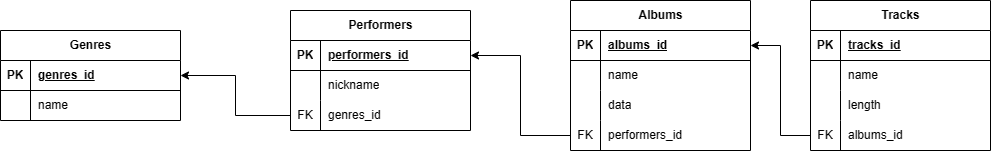

The diagram above was exported from draw.io. Its source (the exported page's mxGraphModel, read from the mxfile embedded in the PNG):
<mxGraphModel dx="616" dy="549" grid="1" gridSize="10" guides="1" tooltips="1" connect="1" arrows="1" fold="1" page="1" pageScale="1" pageWidth="1920" pageHeight="1200" math="0" shadow="0">
  <root>
    <mxCell id="0" />
    <mxCell id="1" parent="0" />
    <mxCell id="INO0Qg6UD8b2fWy0fmUW-1" value="Genres" style="shape=table;startSize=30;container=1;collapsible=1;childLayout=tableLayout;fixedRows=1;rowLines=0;fontStyle=1;align=center;resizeLast=1;html=1;" vertex="1" parent="1">
      <mxGeometry x="120" y="160" width="180" height="90" as="geometry" />
    </mxCell>
    <mxCell id="INO0Qg6UD8b2fWy0fmUW-2" value="" style="shape=tableRow;horizontal=0;startSize=0;swimlaneHead=0;swimlaneBody=0;fillColor=none;collapsible=0;dropTarget=0;points=[[0,0.5],[1,0.5]];portConstraint=eastwest;top=0;left=0;right=0;bottom=1;" vertex="1" parent="INO0Qg6UD8b2fWy0fmUW-1">
      <mxGeometry y="30" width="180" height="30" as="geometry" />
    </mxCell>
    <mxCell id="INO0Qg6UD8b2fWy0fmUW-3" value="PK" style="shape=partialRectangle;connectable=0;fillColor=none;top=0;left=0;bottom=0;right=0;fontStyle=1;overflow=hidden;whiteSpace=wrap;html=1;" vertex="1" parent="INO0Qg6UD8b2fWy0fmUW-2">
      <mxGeometry width="30" height="30" as="geometry">
        <mxRectangle width="30" height="30" as="alternateBounds" />
      </mxGeometry>
    </mxCell>
    <mxCell id="INO0Qg6UD8b2fWy0fmUW-4" value="genres_id" style="shape=partialRectangle;connectable=0;fillColor=none;top=0;left=0;bottom=0;right=0;align=left;spacingLeft=6;fontStyle=5;overflow=hidden;whiteSpace=wrap;html=1;" vertex="1" parent="INO0Qg6UD8b2fWy0fmUW-2">
      <mxGeometry x="30" width="150" height="30" as="geometry">
        <mxRectangle width="150" height="30" as="alternateBounds" />
      </mxGeometry>
    </mxCell>
    <mxCell id="INO0Qg6UD8b2fWy0fmUW-5" value="" style="shape=tableRow;horizontal=0;startSize=0;swimlaneHead=0;swimlaneBody=0;fillColor=none;collapsible=0;dropTarget=0;points=[[0,0.5],[1,0.5]];portConstraint=eastwest;top=0;left=0;right=0;bottom=0;" vertex="1" parent="INO0Qg6UD8b2fWy0fmUW-1">
      <mxGeometry y="60" width="180" height="30" as="geometry" />
    </mxCell>
    <mxCell id="INO0Qg6UD8b2fWy0fmUW-6" value="" style="shape=partialRectangle;connectable=0;fillColor=none;top=0;left=0;bottom=0;right=0;editable=1;overflow=hidden;whiteSpace=wrap;html=1;" vertex="1" parent="INO0Qg6UD8b2fWy0fmUW-5">
      <mxGeometry width="30" height="30" as="geometry">
        <mxRectangle width="30" height="30" as="alternateBounds" />
      </mxGeometry>
    </mxCell>
    <mxCell id="INO0Qg6UD8b2fWy0fmUW-7" value="name" style="shape=partialRectangle;connectable=0;fillColor=none;top=0;left=0;bottom=0;right=0;align=left;spacingLeft=6;overflow=hidden;whiteSpace=wrap;html=1;" vertex="1" parent="INO0Qg6UD8b2fWy0fmUW-5">
      <mxGeometry x="30" width="150" height="30" as="geometry">
        <mxRectangle width="150" height="30" as="alternateBounds" />
      </mxGeometry>
    </mxCell>
    <mxCell id="INO0Qg6UD8b2fWy0fmUW-8" value="Performers" style="shape=table;startSize=30;container=1;collapsible=1;childLayout=tableLayout;fixedRows=1;rowLines=0;fontStyle=1;align=center;resizeLast=1;html=1;" vertex="1" parent="1">
      <mxGeometry x="410" y="140" width="180" height="120" as="geometry" />
    </mxCell>
    <mxCell id="INO0Qg6UD8b2fWy0fmUW-9" value="" style="shape=tableRow;horizontal=0;startSize=0;swimlaneHead=0;swimlaneBody=0;fillColor=none;collapsible=0;dropTarget=0;points=[[0,0.5],[1,0.5]];portConstraint=eastwest;top=0;left=0;right=0;bottom=1;" vertex="1" parent="INO0Qg6UD8b2fWy0fmUW-8">
      <mxGeometry y="30" width="180" height="30" as="geometry" />
    </mxCell>
    <mxCell id="INO0Qg6UD8b2fWy0fmUW-10" value="PK" style="shape=partialRectangle;connectable=0;fillColor=none;top=0;left=0;bottom=0;right=0;fontStyle=1;overflow=hidden;whiteSpace=wrap;html=1;" vertex="1" parent="INO0Qg6UD8b2fWy0fmUW-9">
      <mxGeometry width="30" height="30" as="geometry">
        <mxRectangle width="30" height="30" as="alternateBounds" />
      </mxGeometry>
    </mxCell>
    <mxCell id="INO0Qg6UD8b2fWy0fmUW-11" value="performers_id" style="shape=partialRectangle;connectable=0;fillColor=none;top=0;left=0;bottom=0;right=0;align=left;spacingLeft=6;fontStyle=5;overflow=hidden;whiteSpace=wrap;html=1;" vertex="1" parent="INO0Qg6UD8b2fWy0fmUW-9">
      <mxGeometry x="30" width="150" height="30" as="geometry">
        <mxRectangle width="150" height="30" as="alternateBounds" />
      </mxGeometry>
    </mxCell>
    <mxCell id="INO0Qg6UD8b2fWy0fmUW-12" value="" style="shape=tableRow;horizontal=0;startSize=0;swimlaneHead=0;swimlaneBody=0;fillColor=none;collapsible=0;dropTarget=0;points=[[0,0.5],[1,0.5]];portConstraint=eastwest;top=0;left=0;right=0;bottom=0;" vertex="1" parent="INO0Qg6UD8b2fWy0fmUW-8">
      <mxGeometry y="60" width="180" height="30" as="geometry" />
    </mxCell>
    <mxCell id="INO0Qg6UD8b2fWy0fmUW-13" value="" style="shape=partialRectangle;connectable=0;fillColor=none;top=0;left=0;bottom=0;right=0;editable=1;overflow=hidden;whiteSpace=wrap;html=1;" vertex="1" parent="INO0Qg6UD8b2fWy0fmUW-12">
      <mxGeometry width="30" height="30" as="geometry">
        <mxRectangle width="30" height="30" as="alternateBounds" />
      </mxGeometry>
    </mxCell>
    <mxCell id="INO0Qg6UD8b2fWy0fmUW-14" value="nickname" style="shape=partialRectangle;connectable=0;fillColor=none;top=0;left=0;bottom=0;right=0;align=left;spacingLeft=6;overflow=hidden;whiteSpace=wrap;html=1;" vertex="1" parent="INO0Qg6UD8b2fWy0fmUW-12">
      <mxGeometry x="30" width="150" height="30" as="geometry">
        <mxRectangle width="150" height="30" as="alternateBounds" />
      </mxGeometry>
    </mxCell>
    <mxCell id="INO0Qg6UD8b2fWy0fmUW-15" value="" style="shape=tableRow;horizontal=0;startSize=0;swimlaneHead=0;swimlaneBody=0;fillColor=none;collapsible=0;dropTarget=0;points=[[0,0.5],[1,0.5]];portConstraint=eastwest;top=0;left=0;right=0;bottom=0;" vertex="1" parent="INO0Qg6UD8b2fWy0fmUW-8">
      <mxGeometry y="90" width="180" height="30" as="geometry" />
    </mxCell>
    <mxCell id="INO0Qg6UD8b2fWy0fmUW-16" value="FK" style="shape=partialRectangle;connectable=0;fillColor=none;top=0;left=0;bottom=0;right=0;editable=1;overflow=hidden;whiteSpace=wrap;html=1;" vertex="1" parent="INO0Qg6UD8b2fWy0fmUW-15">
      <mxGeometry width="30" height="30" as="geometry">
        <mxRectangle width="30" height="30" as="alternateBounds" />
      </mxGeometry>
    </mxCell>
    <mxCell id="INO0Qg6UD8b2fWy0fmUW-17" value="genres_id" style="shape=partialRectangle;connectable=0;fillColor=none;top=0;left=0;bottom=0;right=0;align=left;spacingLeft=6;overflow=hidden;whiteSpace=wrap;html=1;" vertex="1" parent="INO0Qg6UD8b2fWy0fmUW-15">
      <mxGeometry x="30" width="150" height="30" as="geometry">
        <mxRectangle width="150" height="30" as="alternateBounds" />
      </mxGeometry>
    </mxCell>
    <mxCell id="INO0Qg6UD8b2fWy0fmUW-18" style="edgeStyle=orthogonalEdgeStyle;rounded=0;orthogonalLoop=1;jettySize=auto;html=1;exitX=0;exitY=0.5;exitDx=0;exitDy=0;" edge="1" parent="1" source="INO0Qg6UD8b2fWy0fmUW-15" target="INO0Qg6UD8b2fWy0fmUW-2">
      <mxGeometry relative="1" as="geometry" />
    </mxCell>
    <mxCell id="INO0Qg6UD8b2fWy0fmUW-19" value="Albums" style="shape=table;startSize=30;container=1;collapsible=1;childLayout=tableLayout;fixedRows=1;rowLines=0;fontStyle=1;align=center;resizeLast=1;html=1;" vertex="1" parent="1">
      <mxGeometry x="690" y="130" width="180" height="150" as="geometry" />
    </mxCell>
    <mxCell id="INO0Qg6UD8b2fWy0fmUW-20" value="" style="shape=tableRow;horizontal=0;startSize=0;swimlaneHead=0;swimlaneBody=0;fillColor=none;collapsible=0;dropTarget=0;points=[[0,0.5],[1,0.5]];portConstraint=eastwest;top=0;left=0;right=0;bottom=1;" vertex="1" parent="INO0Qg6UD8b2fWy0fmUW-19">
      <mxGeometry y="30" width="180" height="30" as="geometry" />
    </mxCell>
    <mxCell id="INO0Qg6UD8b2fWy0fmUW-21" value="PK" style="shape=partialRectangle;connectable=0;fillColor=none;top=0;left=0;bottom=0;right=0;fontStyle=1;overflow=hidden;whiteSpace=wrap;html=1;" vertex="1" parent="INO0Qg6UD8b2fWy0fmUW-20">
      <mxGeometry width="30" height="30" as="geometry">
        <mxRectangle width="30" height="30" as="alternateBounds" />
      </mxGeometry>
    </mxCell>
    <mxCell id="INO0Qg6UD8b2fWy0fmUW-22" value="albums_id" style="shape=partialRectangle;connectable=0;fillColor=none;top=0;left=0;bottom=0;right=0;align=left;spacingLeft=6;fontStyle=5;overflow=hidden;whiteSpace=wrap;html=1;" vertex="1" parent="INO0Qg6UD8b2fWy0fmUW-20">
      <mxGeometry x="30" width="150" height="30" as="geometry">
        <mxRectangle width="150" height="30" as="alternateBounds" />
      </mxGeometry>
    </mxCell>
    <mxCell id="INO0Qg6UD8b2fWy0fmUW-23" value="" style="shape=tableRow;horizontal=0;startSize=0;swimlaneHead=0;swimlaneBody=0;fillColor=none;collapsible=0;dropTarget=0;points=[[0,0.5],[1,0.5]];portConstraint=eastwest;top=0;left=0;right=0;bottom=0;" vertex="1" parent="INO0Qg6UD8b2fWy0fmUW-19">
      <mxGeometry y="60" width="180" height="30" as="geometry" />
    </mxCell>
    <mxCell id="INO0Qg6UD8b2fWy0fmUW-24" value="" style="shape=partialRectangle;connectable=0;fillColor=none;top=0;left=0;bottom=0;right=0;editable=1;overflow=hidden;whiteSpace=wrap;html=1;" vertex="1" parent="INO0Qg6UD8b2fWy0fmUW-23">
      <mxGeometry width="30" height="30" as="geometry">
        <mxRectangle width="30" height="30" as="alternateBounds" />
      </mxGeometry>
    </mxCell>
    <mxCell id="INO0Qg6UD8b2fWy0fmUW-25" value="name" style="shape=partialRectangle;connectable=0;fillColor=none;top=0;left=0;bottom=0;right=0;align=left;spacingLeft=6;overflow=hidden;whiteSpace=wrap;html=1;" vertex="1" parent="INO0Qg6UD8b2fWy0fmUW-23">
      <mxGeometry x="30" width="150" height="30" as="geometry">
        <mxRectangle width="150" height="30" as="alternateBounds" />
      </mxGeometry>
    </mxCell>
    <mxCell id="INO0Qg6UD8b2fWy0fmUW-26" value="" style="shape=tableRow;horizontal=0;startSize=0;swimlaneHead=0;swimlaneBody=0;fillColor=none;collapsible=0;dropTarget=0;points=[[0,0.5],[1,0.5]];portConstraint=eastwest;top=0;left=0;right=0;bottom=0;" vertex="1" parent="INO0Qg6UD8b2fWy0fmUW-19">
      <mxGeometry y="90" width="180" height="30" as="geometry" />
    </mxCell>
    <mxCell id="INO0Qg6UD8b2fWy0fmUW-27" value="" style="shape=partialRectangle;connectable=0;fillColor=none;top=0;left=0;bottom=0;right=0;editable=1;overflow=hidden;whiteSpace=wrap;html=1;" vertex="1" parent="INO0Qg6UD8b2fWy0fmUW-26">
      <mxGeometry width="30" height="30" as="geometry">
        <mxRectangle width="30" height="30" as="alternateBounds" />
      </mxGeometry>
    </mxCell>
    <mxCell id="INO0Qg6UD8b2fWy0fmUW-28" value="data" style="shape=partialRectangle;connectable=0;fillColor=none;top=0;left=0;bottom=0;right=0;align=left;spacingLeft=6;overflow=hidden;whiteSpace=wrap;html=1;" vertex="1" parent="INO0Qg6UD8b2fWy0fmUW-26">
      <mxGeometry x="30" width="150" height="30" as="geometry">
        <mxRectangle width="150" height="30" as="alternateBounds" />
      </mxGeometry>
    </mxCell>
    <mxCell id="INO0Qg6UD8b2fWy0fmUW-29" value="" style="shape=tableRow;horizontal=0;startSize=0;swimlaneHead=0;swimlaneBody=0;fillColor=none;collapsible=0;dropTarget=0;points=[[0,0.5],[1,0.5]];portConstraint=eastwest;top=0;left=0;right=0;bottom=0;" vertex="1" parent="INO0Qg6UD8b2fWy0fmUW-19">
      <mxGeometry y="120" width="180" height="30" as="geometry" />
    </mxCell>
    <mxCell id="INO0Qg6UD8b2fWy0fmUW-30" value="FK" style="shape=partialRectangle;connectable=0;fillColor=none;top=0;left=0;bottom=0;right=0;editable=1;overflow=hidden;whiteSpace=wrap;html=1;" vertex="1" parent="INO0Qg6UD8b2fWy0fmUW-29">
      <mxGeometry width="30" height="30" as="geometry">
        <mxRectangle width="30" height="30" as="alternateBounds" />
      </mxGeometry>
    </mxCell>
    <mxCell id="INO0Qg6UD8b2fWy0fmUW-31" value="performers_id" style="shape=partialRectangle;connectable=0;fillColor=none;top=0;left=0;bottom=0;right=0;align=left;spacingLeft=6;overflow=hidden;whiteSpace=wrap;html=1;" vertex="1" parent="INO0Qg6UD8b2fWy0fmUW-29">
      <mxGeometry x="30" width="150" height="30" as="geometry">
        <mxRectangle width="150" height="30" as="alternateBounds" />
      </mxGeometry>
    </mxCell>
    <mxCell id="INO0Qg6UD8b2fWy0fmUW-32" style="edgeStyle=orthogonalEdgeStyle;rounded=0;orthogonalLoop=1;jettySize=auto;html=1;exitX=0;exitY=0.5;exitDx=0;exitDy=0;entryX=1;entryY=0.5;entryDx=0;entryDy=0;" edge="1" parent="1" source="INO0Qg6UD8b2fWy0fmUW-29" target="INO0Qg6UD8b2fWy0fmUW-9">
      <mxGeometry relative="1" as="geometry" />
    </mxCell>
    <mxCell id="INO0Qg6UD8b2fWy0fmUW-33" value="Tracks" style="shape=table;startSize=30;container=1;collapsible=1;childLayout=tableLayout;fixedRows=1;rowLines=0;fontStyle=1;align=center;resizeLast=1;html=1;" vertex="1" parent="1">
      <mxGeometry x="930" y="130" width="180" height="150" as="geometry" />
    </mxCell>
    <mxCell id="INO0Qg6UD8b2fWy0fmUW-34" value="" style="shape=tableRow;horizontal=0;startSize=0;swimlaneHead=0;swimlaneBody=0;fillColor=none;collapsible=0;dropTarget=0;points=[[0,0.5],[1,0.5]];portConstraint=eastwest;top=0;left=0;right=0;bottom=1;" vertex="1" parent="INO0Qg6UD8b2fWy0fmUW-33">
      <mxGeometry y="30" width="180" height="30" as="geometry" />
    </mxCell>
    <mxCell id="INO0Qg6UD8b2fWy0fmUW-35" value="PK" style="shape=partialRectangle;connectable=0;fillColor=none;top=0;left=0;bottom=0;right=0;fontStyle=1;overflow=hidden;whiteSpace=wrap;html=1;" vertex="1" parent="INO0Qg6UD8b2fWy0fmUW-34">
      <mxGeometry width="30" height="30" as="geometry">
        <mxRectangle width="30" height="30" as="alternateBounds" />
      </mxGeometry>
    </mxCell>
    <mxCell id="INO0Qg6UD8b2fWy0fmUW-36" value="tracks_id" style="shape=partialRectangle;connectable=0;fillColor=none;top=0;left=0;bottom=0;right=0;align=left;spacingLeft=6;fontStyle=5;overflow=hidden;whiteSpace=wrap;html=1;" vertex="1" parent="INO0Qg6UD8b2fWy0fmUW-34">
      <mxGeometry x="30" width="150" height="30" as="geometry">
        <mxRectangle width="150" height="30" as="alternateBounds" />
      </mxGeometry>
    </mxCell>
    <mxCell id="INO0Qg6UD8b2fWy0fmUW-37" value="" style="shape=tableRow;horizontal=0;startSize=0;swimlaneHead=0;swimlaneBody=0;fillColor=none;collapsible=0;dropTarget=0;points=[[0,0.5],[1,0.5]];portConstraint=eastwest;top=0;left=0;right=0;bottom=0;" vertex="1" parent="INO0Qg6UD8b2fWy0fmUW-33">
      <mxGeometry y="60" width="180" height="30" as="geometry" />
    </mxCell>
    <mxCell id="INO0Qg6UD8b2fWy0fmUW-38" value="" style="shape=partialRectangle;connectable=0;fillColor=none;top=0;left=0;bottom=0;right=0;editable=1;overflow=hidden;whiteSpace=wrap;html=1;" vertex="1" parent="INO0Qg6UD8b2fWy0fmUW-37">
      <mxGeometry width="30" height="30" as="geometry">
        <mxRectangle width="30" height="30" as="alternateBounds" />
      </mxGeometry>
    </mxCell>
    <mxCell id="INO0Qg6UD8b2fWy0fmUW-39" value="name" style="shape=partialRectangle;connectable=0;fillColor=none;top=0;left=0;bottom=0;right=0;align=left;spacingLeft=6;overflow=hidden;whiteSpace=wrap;html=1;" vertex="1" parent="INO0Qg6UD8b2fWy0fmUW-37">
      <mxGeometry x="30" width="150" height="30" as="geometry">
        <mxRectangle width="150" height="30" as="alternateBounds" />
      </mxGeometry>
    </mxCell>
    <mxCell id="INO0Qg6UD8b2fWy0fmUW-40" value="" style="shape=tableRow;horizontal=0;startSize=0;swimlaneHead=0;swimlaneBody=0;fillColor=none;collapsible=0;dropTarget=0;points=[[0,0.5],[1,0.5]];portConstraint=eastwest;top=0;left=0;right=0;bottom=0;" vertex="1" parent="INO0Qg6UD8b2fWy0fmUW-33">
      <mxGeometry y="90" width="180" height="30" as="geometry" />
    </mxCell>
    <mxCell id="INO0Qg6UD8b2fWy0fmUW-41" value="" style="shape=partialRectangle;connectable=0;fillColor=none;top=0;left=0;bottom=0;right=0;editable=1;overflow=hidden;whiteSpace=wrap;html=1;" vertex="1" parent="INO0Qg6UD8b2fWy0fmUW-40">
      <mxGeometry width="30" height="30" as="geometry">
        <mxRectangle width="30" height="30" as="alternateBounds" />
      </mxGeometry>
    </mxCell>
    <mxCell id="INO0Qg6UD8b2fWy0fmUW-42" value="length" style="shape=partialRectangle;connectable=0;fillColor=none;top=0;left=0;bottom=0;right=0;align=left;spacingLeft=6;overflow=hidden;whiteSpace=wrap;html=1;" vertex="1" parent="INO0Qg6UD8b2fWy0fmUW-40">
      <mxGeometry x="30" width="150" height="30" as="geometry">
        <mxRectangle width="150" height="30" as="alternateBounds" />
      </mxGeometry>
    </mxCell>
    <mxCell id="INO0Qg6UD8b2fWy0fmUW-43" value="" style="shape=tableRow;horizontal=0;startSize=0;swimlaneHead=0;swimlaneBody=0;fillColor=none;collapsible=0;dropTarget=0;points=[[0,0.5],[1,0.5]];portConstraint=eastwest;top=0;left=0;right=0;bottom=0;" vertex="1" parent="INO0Qg6UD8b2fWy0fmUW-33">
      <mxGeometry y="120" width="180" height="30" as="geometry" />
    </mxCell>
    <mxCell id="INO0Qg6UD8b2fWy0fmUW-44" value="FK" style="shape=partialRectangle;connectable=0;fillColor=none;top=0;left=0;bottom=0;right=0;editable=1;overflow=hidden;whiteSpace=wrap;html=1;" vertex="1" parent="INO0Qg6UD8b2fWy0fmUW-43">
      <mxGeometry width="30" height="30" as="geometry">
        <mxRectangle width="30" height="30" as="alternateBounds" />
      </mxGeometry>
    </mxCell>
    <mxCell id="INO0Qg6UD8b2fWy0fmUW-45" value="albums_id" style="shape=partialRectangle;connectable=0;fillColor=none;top=0;left=0;bottom=0;right=0;align=left;spacingLeft=6;overflow=hidden;whiteSpace=wrap;html=1;" vertex="1" parent="INO0Qg6UD8b2fWy0fmUW-43">
      <mxGeometry x="30" width="150" height="30" as="geometry">
        <mxRectangle width="150" height="30" as="alternateBounds" />
      </mxGeometry>
    </mxCell>
    <mxCell id="INO0Qg6UD8b2fWy0fmUW-46" style="edgeStyle=orthogonalEdgeStyle;rounded=0;orthogonalLoop=1;jettySize=auto;html=1;exitX=0;exitY=0.5;exitDx=0;exitDy=0;entryX=1;entryY=0.5;entryDx=0;entryDy=0;" edge="1" parent="1" source="INO0Qg6UD8b2fWy0fmUW-43" target="INO0Qg6UD8b2fWy0fmUW-20">
      <mxGeometry relative="1" as="geometry" />
    </mxCell>
  </root>
</mxGraphModel>